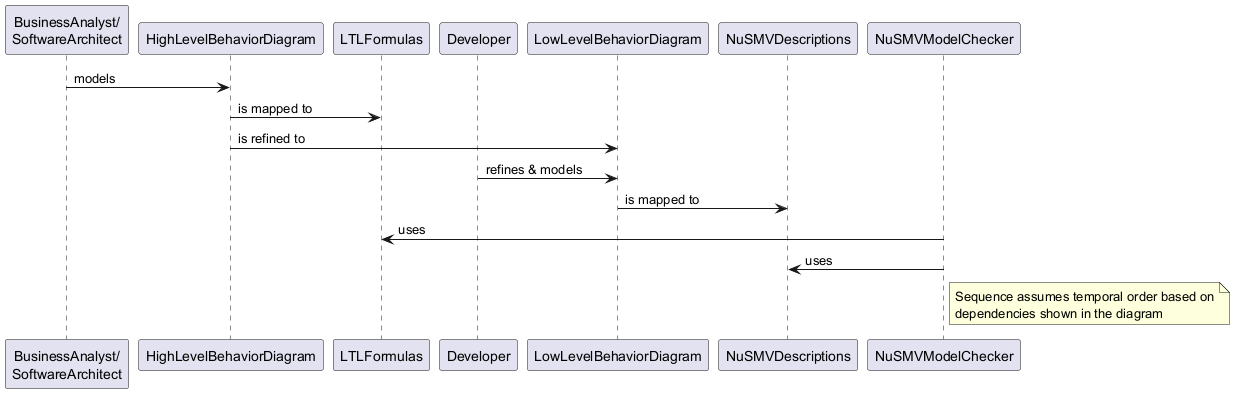

The diagram above was rendered by PlantUML. Its source (embedded in the PNG):
@startuml
participant "BusinessAnalyst/\nSoftwareArchitect" as BASA
participant "HighLevelBehaviorDiagram" as HLBD
participant "LTLFormulas" as LTL
participant "Developer" as DEV
participant "LowLevelBehaviorDiagram" as LLBD
participant "NuSMVDescriptions" as NuSMVD
participant "NuSMVModelChecker" as NuSMVC

BASA -> HLBD: models
HLBD -> LTL: is mapped to
HLBD -> LLBD: is refined to
DEV -> LLBD: refines & models
LLBD -> NuSMVD: is mapped to
NuSMVC -> LTL: uses
NuSMVC -> NuSMVD: uses

note right of NuSMVC
  Sequence assumes temporal order based on
  dependencies shown in the diagram
end note
@enduml